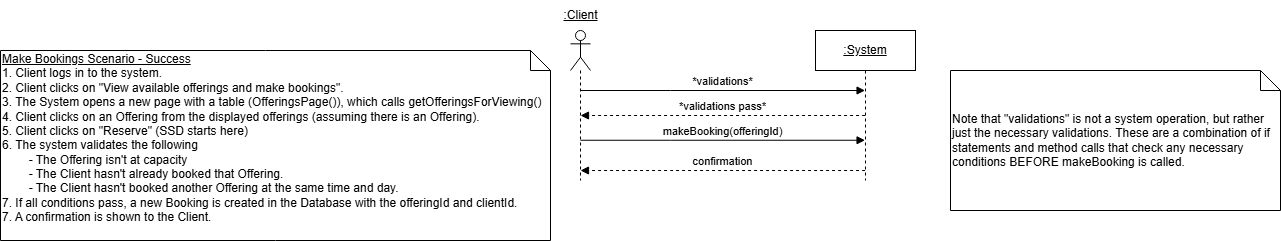

The diagram above was exported from draw.io. Its source (the exported page's mxGraphModel, read from the mxfile embedded in the PNG):
<mxGraphModel dx="1669" dy="426" grid="1" gridSize="10" guides="1" tooltips="1" connect="1" arrows="1" fold="1" page="1" pageScale="1" pageWidth="850" pageHeight="1100" math="0" shadow="0">
  <root>
    <mxCell id="0" />
    <mxCell id="1" parent="0" />
    <mxCell id="QT0idfkxXLzTyoDSYEQH-2" value="" style="shape=umlLifeline;perimeter=lifelinePerimeter;whiteSpace=wrap;html=1;container=1;dropTarget=0;collapsible=0;recursiveResize=0;outlineConnect=0;portConstraint=eastwest;newEdgeStyle={&quot;curved&quot;:0,&quot;rounded&quot;:0};participant=umlActor;" parent="1" vertex="1">
      <mxGeometry x="80" y="50" width="20" height="150" as="geometry" />
    </mxCell>
    <mxCell id="QT0idfkxXLzTyoDSYEQH-3" value="&lt;u&gt;:Client&lt;/u&gt;" style="text;html=1;align=center;verticalAlign=middle;resizable=0;points=[];autosize=1;strokeColor=none;fillColor=none;" parent="1" vertex="1">
      <mxGeometry x="60" y="20" width="60" height="30" as="geometry" />
    </mxCell>
    <mxCell id="QT0idfkxXLzTyoDSYEQH-4" value="&lt;u&gt;:System&lt;/u&gt;" style="shape=umlLifeline;perimeter=lifelinePerimeter;whiteSpace=wrap;html=1;container=1;dropTarget=0;collapsible=0;recursiveResize=0;outlineConnect=0;portConstraint=eastwest;newEdgeStyle={&quot;curved&quot;:0,&quot;rounded&quot;:0};" parent="1" vertex="1">
      <mxGeometry x="325" y="50" width="100" height="150" as="geometry" />
    </mxCell>
    <mxCell id="QT0idfkxXLzTyoDSYEQH-15" value="makeBooking(offeringId)" style="html=1;verticalAlign=bottom;endArrow=block;edgeStyle=elbowEdgeStyle;elbow=vertical;curved=0;rounded=0;" parent="1" edge="1">
      <mxGeometry relative="1" as="geometry">
        <mxPoint x="89.99857142857144" y="159.76" as="sourcePoint" />
        <Array as="points">
          <mxPoint x="180.07" y="159.76" />
        </Array>
        <mxPoint x="374.57" y="159.76" as="targetPoint" />
        <mxPoint as="offset" />
      </mxGeometry>
    </mxCell>
    <mxCell id="QT0idfkxXLzTyoDSYEQH-17" value="confirmation" style="html=1;verticalAlign=bottom;endArrow=block;edgeStyle=elbowEdgeStyle;elbow=vertical;curved=0;rounded=0;dashed=1;" parent="1" edge="1">
      <mxGeometry x="0.0003" relative="1" as="geometry">
        <mxPoint x="374.57" y="190" as="sourcePoint" />
        <Array as="points">
          <mxPoint x="180.07" y="190" />
        </Array>
        <mxPoint x="89.99857142857144" y="190" as="targetPoint" />
        <mxPoint as="offset" />
      </mxGeometry>
    </mxCell>
    <mxCell id="LRU_EcB0eDfxrB6BmX2D-1" value="&lt;u&gt;Make Bookings Scenario - Success&lt;/u&gt;&lt;div&gt;1. Client logs in to the system.&lt;/div&gt;&lt;div&gt;2. Client clicks on &quot;View available offerings and make bookings&quot;.&lt;/div&gt;&lt;div&gt;3. The System opens a new page with a table (OfferingsPage()), which calls&amp;nbsp;&lt;span style=&quot;background-color: initial;&quot;&gt;getOfferingsForViewing()&lt;/span&gt;&lt;/div&gt;&lt;div&gt;&lt;span style=&quot;background-color: initial;&quot;&gt;4.&amp;nbsp;&lt;/span&gt;&lt;span style=&quot;background-color: initial;&quot;&gt;Client clicks on an Offering from the displayed offerings (assuming there is an Offering).&amp;nbsp;&lt;/span&gt;&lt;/div&gt;&lt;div&gt;&lt;span style=&quot;background-color: initial;&quot;&gt;5. Client clicks on &quot;Reserve&quot; (SSD starts here)&lt;/span&gt;&lt;/div&gt;&lt;div&gt;&lt;span style=&quot;background-color: initial;&quot;&gt;6. The system validates the following&lt;/span&gt;&lt;/div&gt;&lt;div&gt;&lt;span style=&quot;background-color: initial;&quot;&gt;&lt;span style=&quot;white-space: pre;&quot;&gt;&#09;&lt;/span&gt;- The Offering isn't at capacity&lt;br&gt;&lt;/span&gt;&lt;/div&gt;&lt;div&gt;&lt;span style=&quot;background-color: initial;&quot;&gt;&lt;span style=&quot;white-space: pre;&quot;&gt;&#09;&lt;/span&gt;- The Client hasn't already booked that Offering.&lt;br&gt;&lt;/span&gt;&lt;/div&gt;&lt;div&gt;&lt;span style=&quot;background-color: initial;&quot;&gt;&lt;span style=&quot;white-space: pre;&quot;&gt;&#09;&lt;/span&gt;- The Client hasn't booked another Offering at the same time and day.&lt;br&gt;&lt;/span&gt;&lt;/div&gt;&lt;div&gt;7. If all conditions pass, a new Booking is created in the Database with the offeringId and clientId.&lt;/div&gt;&lt;div&gt;&lt;span style=&quot;background-color: initial;&quot;&gt;7.&amp;nbsp;&lt;/span&gt;&lt;span style=&quot;background-color: initial;&quot;&gt;A confirmation is shown to the Client.&amp;nbsp;&lt;/span&gt;&lt;/div&gt;&lt;div&gt;&lt;span style=&quot;background-color: initial;&quot;&gt;&lt;br&gt;&lt;/span&gt;&lt;/div&gt;" style="shape=note;size=20;whiteSpace=wrap;html=1;align=left;" parent="1" vertex="1">
      <mxGeometry x="-490" y="70" width="550" height="190" as="geometry" />
    </mxCell>
    <mxCell id="LRU_EcB0eDfxrB6BmX2D-2" value="*validations*" style="html=1;verticalAlign=bottom;endArrow=block;edgeStyle=elbowEdgeStyle;elbow=vertical;curved=0;rounded=0;" parent="1" edge="1">
      <mxGeometry relative="1" as="geometry">
        <mxPoint x="89.99857142857144" y="110" as="sourcePoint" />
        <Array as="points">
          <mxPoint x="180.07" y="110" />
        </Array>
        <mxPoint x="374.57" y="110" as="targetPoint" />
        <mxPoint as="offset" />
      </mxGeometry>
    </mxCell>
    <mxCell id="LRU_EcB0eDfxrB6BmX2D-3" value="Note that &quot;validations&quot; is not a system operation, but rather just the necessary validations. These are a combination of if statements and method calls that check any necessary conditions BEFORE makeBooking is called." style="shape=note;size=20;whiteSpace=wrap;html=1;align=left;" parent="1" vertex="1">
      <mxGeometry x="460" y="90" width="330" height="140" as="geometry" />
    </mxCell>
    <mxCell id="ayLGxCF-yTGPYFoYTUvz-2" value="*validations pass*" style="html=1;verticalAlign=bottom;endArrow=block;edgeStyle=elbowEdgeStyle;elbow=vertical;curved=0;rounded=0;dashed=1;" parent="1" edge="1">
      <mxGeometry x="0.0003" relative="1" as="geometry">
        <mxPoint x="374.57" y="135" as="sourcePoint" />
        <Array as="points">
          <mxPoint x="180.07" y="135" />
        </Array>
        <mxPoint x="89.99857142857144" y="135" as="targetPoint" />
        <mxPoint as="offset" />
      </mxGeometry>
    </mxCell>
  </root>
</mxGraphModel>